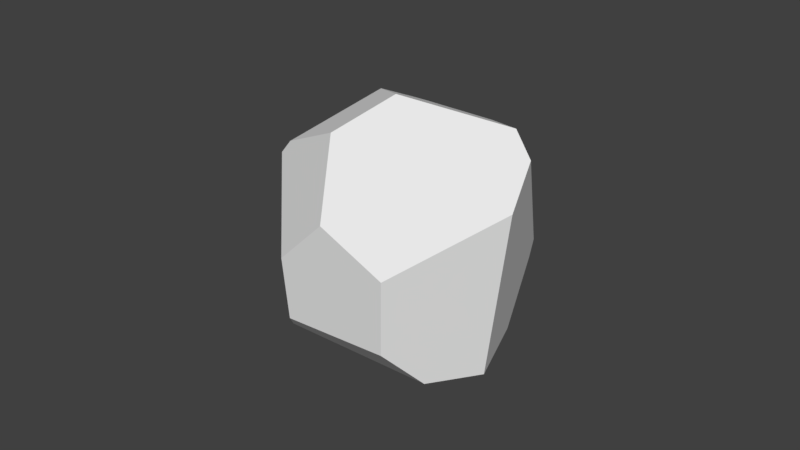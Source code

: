 # Source: Rock_03.blend  (saved by Blender 2.78.0; exported with 4.5.12 LTS)
import bpy
from mathutils import Matrix  # noqa: F401  (used for matrix-valued properties, if any)

bpy.ops.wm.read_factory_settings(use_empty=True)
scene = bpy.context.scene
scene.name = 'Scene'

# ---- collections
col_collection_1 = bpy.data.collections.new('Collection 1'); scene.collection.children.link(col_collection_1)

# ---- materials (node trees are filled in below, after node groups)
mat_material = bpy.data.materials.new('Material')
mat_material.alpha_threshold = 0.0
mat_material.use_transparent_shadow = False
mat_material.roughness = 0.5
mat_material.line_color = (0.0, 0.0, 0.0, 1.0)

# ---- material node trees

# ---- world
world_world = bpy.data.worlds.new('World'); scene.world = world_world
world_world.color = (0.05088, 0.05088, 0.05088)
world_world.use_sun_shadow = False
world_world.sun_shadow_jitter_overblur = 0.0
world_world.cycles.sampling_method = 'MANUAL'

# ---- meshes
me_cube = bpy.data.meshes.new('Cube')
me_cube.from_pydata([(0.6949, 0.01556, -0.586), (0.689, 0.002609, -0.6045), (0.5403, -0.2938, -0.8182), (0.6947, 0.02751, -0.5858), (0.6925, 0.02964, -0.5922), (0.6986, 0.02393, -0.5727), (0.7044, 0.1134, 0.09195), (-0.5323, 0.6449, 0.2534), (-0.7068, 0.3306, -0.3524), (-0.7172, -0.08862, -0.4433), (0.1767, -0.8916, -0.2691), (0.2835, -0.7242, -0.4995), (-0.5935, -0.5058, -0.102), (-0.2989, -0.7283, -0.3365), (0.03567, -0.901, -0.2195), (0.4919, 0.4485, 0.3371), (0.4275, 0.5346, 0.3052), (0.6388, 0.04367, 0.5114), (-0.4729, 0.5632, 0.4336), (0.1917, -0.1624, -1.021), (-0.4166, -0.1889, -0.8547), (-0.003851, -0.2525, -0.9891), (-0.3462, -0.2555, -0.8924), (-0.4268, 0.4189, -0.6904), (-0.1161, 0.6254, -0.724), (0.1181, 0.609, -0.7951), (0.2721, -0.6171, 0.5768), (-0.04642, -0.7171, 0.4311), (-0.4562, -0.4942, 0.342), (-0.4183, 0.268, 0.569), (0.4288, -0.3144, 0.7193), (0.2642, 0.6187, -0.6867), (-0.1195, 0.7935, -0.1873), (0.1277, 0.6246, -0.7825), (0.2375, 0.7377, -0.1331), (-0.05638, 0.6787, -0.6877)], [], [(28, 12, 13, 14, 27), (29, 30, 17, 15, 16, 18), (5, 0, 3), (0, 1, 4, 3), (15, 17, 6), (21, 19, 2, 11), (22, 20, 23, 24, 25, 19, 21), (30, 29, 28, 27, 26), (20, 9, 8, 23), (22, 21, 11, 10, 14, 13), (31, 34, 16, 15, 6, 5, 3, 4), (13, 12, 9, 20, 22), (34, 31, 33, 35, 32), (9, 12, 28, 29, 18, 7, 8), (10, 26, 27, 14), (10, 11, 2, 1, 0, 5, 6, 17, 30, 26), (24, 35, 33, 25), (16, 34, 32, 7, 18), (8, 7, 32, 35, 24, 23), (2, 19, 25, 33, 31, 4, 1)])
_uv = me_cube.uv_layers.new(name='UVMap')
_uv.uv.foreach_set('vector', [0.1298, 0.06185, 0.1744, 0.1703, 0.1036, 0.2854, 0.01518, 0.3038, 0.02257, 0.1002, 0.2594, 0.6582, 0.03433, 0.8549, 0.002629, 0.7613, 0.05619, 0.6411, 0.07532, 0.6143, 0.2862, 0.5726, 0.7297, 0.1148, 0.7283, 0.1097, 0.7309, 0.1108, 0.7283, 0.1097, 0.7261, 0.1024, 0.7316, 0.1089, 0.7309, 0.1108, 0.7316, 0.4385, 0.6485, 0.4624, 0.7022, 0.336, 0.2144, 0.5252, 0.2115, 0.5659, 0.1246, 0.5615, 0.04127, 0.4259, 0.7033, 0.951, 0.6827, 0.9665, 0.5174, 0.9665, 0.4726, 0.896, 0.4855, 0.8435, 0.6974, 0.8299, 0.7148, 0.8741, 0.03433, 0.8549, 0.2594, 0.6582, 0.2862, 0.9219, 0.1761, 0.9967, 0.08471, 0.9604, 0.272, 0.4203, 0.3048, 0.252, 0.3897, 0.2281, 0.3961, 0.3721, 0.2509, 0.4424, 0.2144, 0.5252, 0.04127, 0.4259, 0.002629, 0.3408, 0.01518, 0.3038, 0.1036, 0.2854, 0.4762, 0.7839, 0.4013, 0.6957, 0.4191, 0.5544, 0.4388, 0.5269, 0.5451, 0.4979, 0.6212, 0.6165, 0.6213, 0.6202, 0.6213, 0.622, 0.1036, 0.2854, 0.1744, 0.1703, 0.3048, 0.252, 0.272, 0.4203, 0.2509, 0.4424, 0.7625, 0.7402, 0.7236, 0.5578, 0.7441, 0.5229, 0.7853, 0.55, 0.8279, 0.714, 0.3048, 0.252, 0.1744, 0.1703, 0.1298, 0.06185, 0.2775, 0.003339, 0.3585, 0.03522, 0.3961, 0.07889, 0.3897, 0.2281, 0.4414, 0.1159, 0.4527, 0.4142, 0.4013, 0.3497, 0.418, 0.127, 0.4414, 0.1159, 0.5081, 0.05996, 0.6577, 0.003339, 0.7261, 0.1024, 0.7283, 0.1097, 0.7297, 0.1148, 0.7022, 0.336, 0.6485, 0.4624, 0.5286, 0.4912, 0.4527, 0.4142, 0.8016, 0.5292, 0.7853, 0.55, 0.7441, 0.5229, 0.747, 0.5166, 0.7844, 0.8561, 0.7625, 0.7402, 0.8279, 0.714, 0.9732, 0.8091, 0.9861, 0.8561, 0.9974, 0.5759, 0.9732, 0.8091, 0.8279, 0.714, 0.7853, 0.55, 0.8016, 0.5292, 0.8969, 0.4979, 0.7184, 0.6908, 0.6974, 0.8299, 0.4855, 0.8435, 0.4807, 0.8393, 0.4762, 0.7839, 0.6213, 0.622, 0.629, 0.624])
me_cube.materials.append(mat_material)
me_cube.use_remesh_preserve_volume = False
me_cube.use_remesh_preserve_attributes = False
me_cube.use_mirror_vertex_groups = False
me_cube.update()

# ---- objects
ob_cube = bpy.data.objects.new('Cube', me_cube)

# ---- transforms, parenting, visibility, modifiers, constraints
ob_cube.location = (0.0, 0.0, 1.0)
ob_cube.rotation_euler = (-1.143, 2.129, -1.343)
ob_cube.lock_rotations_4d = False
ob_cube.empty_display_type = 'ARROWS'
ob_cube.lineart.crease_threshold = 0.0

# ---- collection membership
col_collection_1.objects.link(ob_cube)

# ---- scene / render settings (as saved in the file)
scene.frame_start = 1; scene.frame_end = 250; scene.frame_set(1)
scene.render.engine = 'BLENDER_EEVEE_NEXT'
scene.render.resolution_percentage = 50
scene.render.dither_intensity = 0.0
scene.cycles.use_denoising = False
scene.cycles.samples = 128
scene.cycles.sampling_pattern = 'TABULATED_SOBOL'
scene.cycles.light_sampling_threshold = 0.0
scene.cycles.use_adaptive_sampling = False
scene.cycles.use_light_tree = False
scene.cycles.blur_glossy = 0.0
scene.cycles.sample_clamp_indirect = 0.0
scene.view_settings.view_transform = 'Standard'
bpy.context.view_layer.update()

# ---- added for rendering (the .blend has no active camera and no usable light): camera, sun
cam_auto = bpy.data.cameras.new('AutoCamera')
cam_auto.lens = 50.0
cam_auto.sensor_width = 36.0
cam_auto.clip_end = 1000.0
ob_auto_camera = bpy.data.objects.new('AutoCamera', cam_auto)
scene.collection.objects.link(ob_auto_camera)
ob_auto_camera.location = (3.61032, -4.54917, 4.02662)
ob_auto_camera.rotation_euler = (1.09748, -7.21219e-08, 0.694738)
scene.camera = ob_auto_camera
light_auto_sun = bpy.data.lights.new('AutoSun', 'SUN')
light_auto_sun.energy = 3.0
light_auto_sun.angle = 0.0523599
ob_auto_sun = bpy.data.objects.new('AutoSun', light_auto_sun)
scene.collection.objects.link(ob_auto_sun)
ob_auto_sun.rotation_euler = (0.872665, 0.174533, 0.523599)
bpy.context.view_layer.update()
